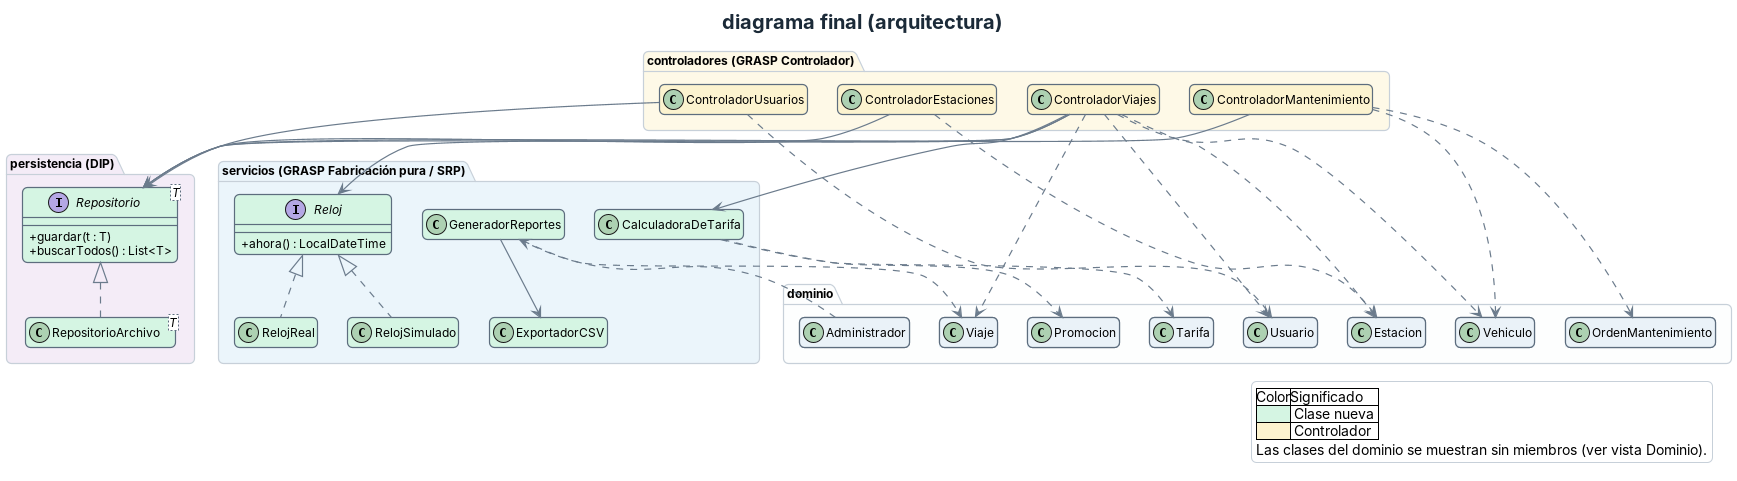

The diagram above was rendered by PlantUML. Its source (embedded in the PNG):
@startuml clases-final-arquitectura-v2
!include estilo.iuml
title diagrama final (arquitectura)

hide members
show interface members
show abstract members

package "controladores (GRASP Controlador)" #FEF9E7 {
  class ControladorUsuarios #FCF3CF
  class ControladorViajes #FCF3CF
  class ControladorMantenimiento #FCF3CF
  class ControladorEstaciones #FCF3CF
}

package "servicios (GRASP Fabricación pura / SRP)" #EBF5FB {
  class CalculadoraDeTarifa #D5F5E3 {
    +calcular(viaje) : double
  }
  class GeneradorReportes #D5F5E3
  class ExportadorCSV #D5F5E3
  interface Reloj #D5F5E3 {
    +ahora() : LocalDateTime
  }
  class RelojReal #D5F5E3
  class RelojSimulado #D5F5E3
}

package "persistencia (DIP)" #F4ECF7 {
  interface Repositorio<T> #D5F5E3 {
    +guardar(t : T)
    +buscarTodos() : List<T>
  }
  class RepositorioArchivo<T> #D5F5E3
}

package "dominio" #FDFEFE {
  class Usuario
  class Viaje
  class Vehiculo
  class Estacion
  class Promocion
  class Tarifa
  class OrdenMantenimiento
  class Administrador
}

Reloj <|.. RelojReal
Reloj <|.. RelojSimulado
Repositorio <|.. RepositorioArchivo

ControladorViajes ..> Usuario
ControladorViajes ..> Viaje
ControladorViajes ..> Vehiculo
ControladorViajes ..> Estacion
ControladorViajes --> CalculadoraDeTarifa
ControladorViajes --> Reloj
ControladorUsuarios ..> Usuario
ControladorMantenimiento ..> Vehiculo
ControladorMantenimiento ..> OrdenMantenimiento
ControladorEstaciones ..> Estacion
CalculadoraDeTarifa ..> Tarifa
CalculadoraDeTarifa ..> Promocion
GeneradorReportes ..> Viaje
GeneradorReportes --> ExportadorCSV
Administrador ..> GeneradorReportes
ControladorViajes --> Repositorio
ControladorUsuarios --> Repositorio
ControladorMantenimiento --> Repositorio
ControladorEstaciones --> Repositorio

legend right
  |Color|Significado|
  |<#D5F5E3>| Clase nueva |
  |<#FCF3CF>| Controlador |
  Las clases del dominio se muestran sin miembros (ver vista Dominio).
endlegend
@enduml